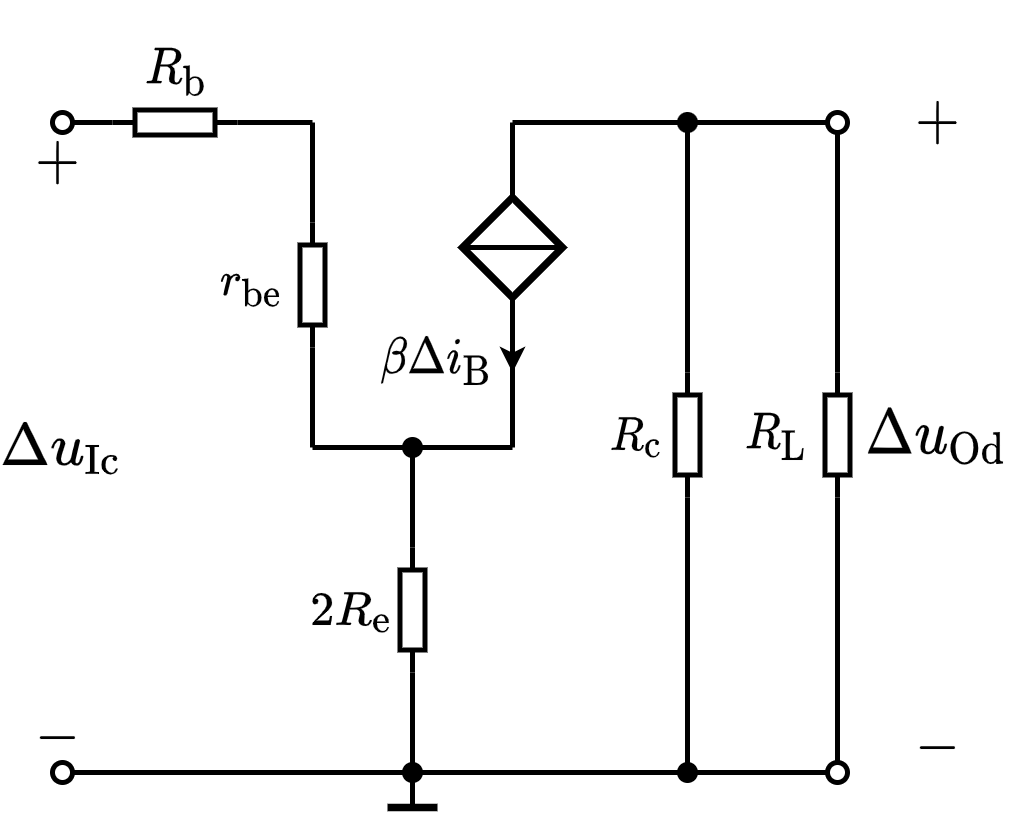

The diagram above was exported from draw.io. Its source (the exported page's mxGraphModel, read from the mxfile embedded in the PNG):
<mxGraphModel dx="309" dy="225" grid="1" gridSize="5" guides="1" tooltips="1" connect="1" arrows="1" fold="1" page="1" pageScale="1" pageWidth="827" pageHeight="1169" math="1" shadow="0">
  <root>
    <mxCell id="0" />
    <mxCell id="1" parent="0" />
    <mxCell id="AJ9eB-Lw84YiiwOxlzXT-66" value="$$-$$" style="text;html=1;align=center;verticalAlign=middle;resizable=1;points=[];autosize=1;strokeColor=none;fillColor=none;fontSize=10;movable=1;rotatable=1;deletable=1;editable=1;connectable=0;" parent="1" vertex="1">
      <mxGeometry x="279" y="225" width="20" height="15" as="geometry" />
    </mxCell>
    <mxCell id="AJ9eB-Lw84YiiwOxlzXT-11" value="$$r_\mathrm{be}$$" style="text;html=1;resizable=1;autosize=1;align=center;verticalAlign=middle;points=[];fillColor=none;strokeColor=none;rounded=0;fontSize=8;movable=1;rotatable=1;deletable=1;editable=1;connectable=0;allowArrows=0;" parent="1" vertex="1">
      <mxGeometry x="315" y="135" width="25" height="15" as="geometry" />
    </mxCell>
    <mxCell id="AJ9eB-Lw84YiiwOxlzXT-12" value="" style="endArrow=none;html=1;rounded=0;fontSize=10;startSize=4;endSize=4;entryX=1;entryY=0.5;entryDx=0;entryDy=0;entryPerimeter=0;" parent="1" target="AJ9eB-Lw84YiiwOxlzXT-13" edge="1">
      <mxGeometry width="50" height="50" relative="1" as="geometry">
        <mxPoint x="340" y="110" as="sourcePoint" />
        <mxPoint x="537" y="75.5" as="targetPoint" />
      </mxGeometry>
    </mxCell>
    <mxCell id="AJ9eB-Lw84YiiwOxlzXT-13" value="" style="pointerEvents=1;verticalLabelPosition=bottom;shadow=0;dashed=0;align=center;html=1;verticalAlign=top;shape=mxgraph.electrical.resistors.resistor_1;fontSize=10;direction=north;allowArrows=0;" parent="1" vertex="1">
      <mxGeometry x="337.5" y="130" width="5" height="25" as="geometry" />
    </mxCell>
    <mxCell id="AJ9eB-Lw84YiiwOxlzXT-14" value="" style="endArrow=none;html=1;rounded=0;fontSize=10;startSize=4;endSize=4;exitX=0;exitY=0.5;exitDx=0;exitDy=0;exitPerimeter=0;" parent="1" source="AJ9eB-Lw84YiiwOxlzXT-13" edge="1">
      <mxGeometry width="50" height="50" relative="1" as="geometry">
        <mxPoint x="429.5" y="60.5" as="sourcePoint" />
        <mxPoint x="340" y="175" as="targetPoint" />
      </mxGeometry>
    </mxCell>
    <mxCell id="AJ9eB-Lw84YiiwOxlzXT-3" value="$$R_\mathrm{b}$$" style="text;html=1;resizable=1;autosize=1;align=center;verticalAlign=middle;points=[];fillColor=none;strokeColor=none;rounded=0;fontSize=8;movable=1;rotatable=1;deletable=1;editable=1;connectable=0;allowArrows=0;" parent="1" vertex="1">
      <mxGeometry x="300" y="90" width="25" height="20" as="geometry" />
    </mxCell>
    <mxCell id="AJ9eB-Lw84YiiwOxlzXT-4" value="" style="endArrow=none;html=1;rounded=0;fontSize=10;startSize=4;endSize=4;entryX=1;entryY=0.5;entryDx=0;entryDy=0;entryPerimeter=0;startArrow=oval;startFill=0;" parent="1" target="AJ9eB-Lw84YiiwOxlzXT-5" edge="1">
      <mxGeometry width="50" height="50" relative="1" as="geometry">
        <mxPoint x="290" y="110" as="sourcePoint" />
        <mxPoint x="554.5" y="30.5" as="targetPoint" />
      </mxGeometry>
    </mxCell>
    <mxCell id="AJ9eB-Lw84YiiwOxlzXT-5" value="" style="pointerEvents=1;verticalLabelPosition=bottom;shadow=0;dashed=0;align=center;html=1;verticalAlign=top;shape=mxgraph.electrical.resistors.resistor_1;fontSize=10;direction=west;allowArrows=0;" parent="1" vertex="1">
      <mxGeometry x="300" y="107.5" width="25" height="5" as="geometry" />
    </mxCell>
    <mxCell id="AJ9eB-Lw84YiiwOxlzXT-6" value="" style="endArrow=none;html=1;rounded=0;fontSize=10;startSize=4;endSize=4;exitX=0;exitY=0.5;exitDx=0;exitDy=0;exitPerimeter=0;" parent="1" source="AJ9eB-Lw84YiiwOxlzXT-5" edge="1">
      <mxGeometry width="50" height="50" relative="1" as="geometry">
        <mxPoint x="442" y="15.5" as="sourcePoint" />
        <mxPoint x="340" y="110" as="targetPoint" />
      </mxGeometry>
    </mxCell>
    <mxCell id="AJ9eB-Lw84YiiwOxlzXT-22" value="" style="endArrow=none;html=1;rounded=0;fontSize=8;startSize=4;endSize=4;endFill=0;" parent="1" edge="1">
      <mxGeometry width="50" height="50" relative="1" as="geometry">
        <mxPoint x="340" y="175" as="sourcePoint" />
        <mxPoint x="380" y="175" as="targetPoint" />
      </mxGeometry>
    </mxCell>
    <mxCell id="AJ9eB-Lw84YiiwOxlzXT-23" value="" style="endArrow=none;html=1;rounded=0;fontSize=8;startSize=2;endSize=2;" parent="1" edge="1">
      <mxGeometry width="50" height="50" relative="1" as="geometry">
        <mxPoint x="360" y="240" as="sourcePoint" />
        <mxPoint x="360" y="247" as="targetPoint" />
      </mxGeometry>
    </mxCell>
    <mxCell id="AJ9eB-Lw84YiiwOxlzXT-24" value="" style="endArrow=none;html=1;rounded=0;fontSize=8;startSize=2;endSize=2;strokeWidth=1.5;" parent="1" edge="1">
      <mxGeometry width="50" height="50" relative="1" as="geometry">
        <mxPoint x="355" y="247" as="sourcePoint" />
        <mxPoint x="365" y="247" as="targetPoint" />
      </mxGeometry>
    </mxCell>
    <mxCell id="AJ9eB-Lw84YiiwOxlzXT-25" value="" style="endArrow=none;html=1;rounded=0;fontSize=8;startSize=2;endSize=2;strokeWidth=1;entryX=0.5;entryY=1;entryDx=0;entryDy=0;" parent="1" target="AJ9eB-Lw84YiiwOxlzXT-26" edge="1">
      <mxGeometry width="50" height="50" relative="1" as="geometry">
        <mxPoint x="380" y="175" as="sourcePoint" />
        <mxPoint x="380" y="165" as="targetPoint" />
      </mxGeometry>
    </mxCell>
    <mxCell id="AJ9eB-Lw84YiiwOxlzXT-26" value="" style="rhombus;whiteSpace=wrap;html=1;fontSize=8;strokeWidth=1.5;" parent="1" vertex="1">
      <mxGeometry x="370" y="125" width="20" height="20" as="geometry" />
    </mxCell>
    <mxCell id="AJ9eB-Lw84YiiwOxlzXT-27" value="" style="endArrow=none;html=1;rounded=0;fontSize=8;startSize=2;endSize=2;strokeWidth=1;exitX=0;exitY=0.5;exitDx=0;exitDy=0;entryX=1;entryY=0.5;entryDx=0;entryDy=0;" parent="1" source="AJ9eB-Lw84YiiwOxlzXT-26" target="AJ9eB-Lw84YiiwOxlzXT-26" edge="1">
      <mxGeometry width="50" height="50" relative="1" as="geometry">
        <mxPoint x="380" y="170" as="sourcePoint" />
        <mxPoint x="415" y="135" as="targetPoint" />
      </mxGeometry>
    </mxCell>
    <mxCell id="AJ9eB-Lw84YiiwOxlzXT-28" value="" style="endArrow=none;html=1;rounded=0;fontSize=8;startSize=2;endSize=2;strokeWidth=1;exitX=0.5;exitY=0;exitDx=0;exitDy=0;" parent="1" source="AJ9eB-Lw84YiiwOxlzXT-26" edge="1">
      <mxGeometry width="50" height="50" relative="1" as="geometry">
        <mxPoint x="365" y="145" as="sourcePoint" />
        <mxPoint x="380" y="110" as="targetPoint" />
      </mxGeometry>
    </mxCell>
    <mxCell id="AJ9eB-Lw84YiiwOxlzXT-29" value="" style="endArrow=oval;html=1;rounded=0;fontSize=8;startSize=4;endSize=4;strokeWidth=1;endFill=0;" parent="1" edge="1">
      <mxGeometry width="50" height="50" relative="1" as="geometry">
        <mxPoint x="380" y="110" as="sourcePoint" />
        <mxPoint x="445" y="110" as="targetPoint" />
      </mxGeometry>
    </mxCell>
    <mxCell id="AJ9eB-Lw84YiiwOxlzXT-30" value="" style="endArrow=classic;html=1;rounded=0;fontSize=8;startSize=2;endSize=2;strokeWidth=1;" parent="1" edge="1">
      <mxGeometry width="50" height="50" relative="1" as="geometry">
        <mxPoint x="380" y="150" as="sourcePoint" />
        <mxPoint x="380" y="160" as="targetPoint" />
      </mxGeometry>
    </mxCell>
    <mxCell id="AJ9eB-Lw84YiiwOxlzXT-31" value="$$\beta \Delta i_\mathrm{B}$$" style="text;html=1;align=center;verticalAlign=middle;resizable=1;points=[];autosize=1;strokeColor=none;fillColor=none;fontSize=8;movable=1;rotatable=1;deletable=1;editable=1;connectable=1;" parent="1" vertex="1">
      <mxGeometry x="350" y="150" width="30" height="15" as="geometry" />
    </mxCell>
    <mxCell id="AJ9eB-Lw84YiiwOxlzXT-39" value="" style="pointerEvents=1;verticalLabelPosition=bottom;shadow=0;dashed=0;align=center;html=1;verticalAlign=top;shape=mxgraph.electrical.resistors.resistor_1;fontSize=10;direction=north;allowArrows=0;" parent="1" vertex="1">
      <mxGeometry x="412.5" y="160" width="5" height="25" as="geometry" />
    </mxCell>
    <mxCell id="AJ9eB-Lw84YiiwOxlzXT-40" value="" style="endArrow=none;html=1;rounded=0;fontSize=8;startSize=2;endSize=2;strokeWidth=1;exitX=1;exitY=0.5;exitDx=0;exitDy=0;exitPerimeter=0;" parent="1" source="AJ9eB-Lw84YiiwOxlzXT-39" edge="1">
      <mxGeometry width="50" height="50" relative="1" as="geometry">
        <mxPoint x="465" y="170" as="sourcePoint" />
        <mxPoint x="415" y="110" as="targetPoint" />
      </mxGeometry>
    </mxCell>
    <mxCell id="AJ9eB-Lw84YiiwOxlzXT-41" value="" style="endArrow=none;html=1;rounded=0;fontSize=8;startSize=2;endSize=2;strokeWidth=1;exitX=0;exitY=0.5;exitDx=0;exitDy=0;exitPerimeter=0;" parent="1" source="AJ9eB-Lw84YiiwOxlzXT-39" edge="1">
      <mxGeometry width="50" height="50" relative="1" as="geometry">
        <mxPoint x="450" y="170" as="sourcePoint" />
        <mxPoint x="415" y="240" as="targetPoint" />
      </mxGeometry>
    </mxCell>
    <mxCell id="AJ9eB-Lw84YiiwOxlzXT-42" value="$$R_\mathrm{L}$$" style="text;html=1;resizable=1;autosize=1;align=center;verticalAlign=middle;points=[];fillColor=none;strokeColor=none;rounded=0;fontSize=8;movable=1;rotatable=1;deletable=1;editable=1;connectable=0;allowArrows=0;" parent="1" vertex="1">
      <mxGeometry x="425" y="165" width="15" height="15" as="geometry" />
    </mxCell>
    <mxCell id="AJ9eB-Lw84YiiwOxlzXT-43" value="" style="pointerEvents=1;verticalLabelPosition=bottom;shadow=0;dashed=0;align=center;html=1;verticalAlign=top;shape=mxgraph.electrical.resistors.resistor_1;fontSize=10;direction=north;allowArrows=0;" parent="1" vertex="1">
      <mxGeometry x="442.5" y="160" width="5" height="25" as="geometry" />
    </mxCell>
    <mxCell id="AJ9eB-Lw84YiiwOxlzXT-44" value="" style="endArrow=none;html=1;rounded=0;fontSize=8;startSize=2;endSize=2;strokeWidth=1;exitX=1;exitY=0.5;exitDx=0;exitDy=0;exitPerimeter=0;" parent="1" source="AJ9eB-Lw84YiiwOxlzXT-43" edge="1">
      <mxGeometry width="50" height="50" relative="1" as="geometry">
        <mxPoint x="495" y="170" as="sourcePoint" />
        <mxPoint x="445" y="112" as="targetPoint" />
      </mxGeometry>
    </mxCell>
    <mxCell id="AJ9eB-Lw84YiiwOxlzXT-45" value="" style="endArrow=none;html=1;rounded=0;fontSize=8;startSize=2;endSize=2;strokeWidth=1;exitX=0;exitY=0.5;exitDx=0;exitDy=0;exitPerimeter=0;" parent="1" source="AJ9eB-Lw84YiiwOxlzXT-43" edge="1">
      <mxGeometry width="50" height="50" relative="1" as="geometry">
        <mxPoint x="480" y="170" as="sourcePoint" />
        <mxPoint x="445" y="238" as="targetPoint" />
      </mxGeometry>
    </mxCell>
    <mxCell id="AJ9eB-Lw84YiiwOxlzXT-52" value="" style="shape=waypoint;sketch=0;fillStyle=solid;size=6;pointerEvents=1;points=[];fillColor=none;resizable=1;rotatable=1;perimeter=centerPerimeter;snapToPoint=1;fontSize=8;strokeWidth=0.1;movable=1;deletable=1;editable=1;connectable=1;" parent="1" vertex="1">
      <mxGeometry x="410" y="105" width="10" height="10" as="geometry" />
    </mxCell>
    <mxCell id="AJ9eB-Lw84YiiwOxlzXT-53" value="" style="shape=waypoint;sketch=0;fillStyle=solid;size=6;pointerEvents=1;points=[];fillColor=none;resizable=1;rotatable=1;perimeter=centerPerimeter;snapToPoint=1;fontSize=8;strokeWidth=0.1;movable=1;deletable=1;editable=1;connectable=0;allowArrows=0;" parent="1" vertex="1">
      <mxGeometry x="355" y="235" width="10" height="10" as="geometry" />
    </mxCell>
    <mxCell id="AJ9eB-Lw84YiiwOxlzXT-54" value="" style="shape=waypoint;sketch=0;fillStyle=solid;size=6;pointerEvents=1;points=[];fillColor=none;resizable=1;rotatable=1;perimeter=centerPerimeter;snapToPoint=1;fontSize=8;strokeWidth=0.1;movable=1;deletable=1;editable=1;connectable=0;allowArrows=0;" parent="1" vertex="1">
      <mxGeometry x="355" y="170" width="10" height="10" as="geometry" />
    </mxCell>
    <mxCell id="AJ9eB-Lw84YiiwOxlzXT-55" value="$$2R_\mathrm{e}$$" style="text;html=1;resizable=1;autosize=1;align=center;verticalAlign=middle;points=[];fillColor=none;strokeColor=none;rounded=0;fontSize=8;movable=1;rotatable=1;deletable=1;editable=1;connectable=0;allowArrows=0;" parent="1" vertex="1">
      <mxGeometry x="335" y="200" width="25" height="15" as="geometry" />
    </mxCell>
    <mxCell id="AJ9eB-Lw84YiiwOxlzXT-56" value="" style="pointerEvents=1;verticalLabelPosition=bottom;shadow=0;dashed=0;align=center;html=1;verticalAlign=top;shape=mxgraph.electrical.resistors.resistor_1;fontSize=10;direction=north;allowArrows=0;" parent="1" vertex="1">
      <mxGeometry x="357.5" y="195" width="5" height="25" as="geometry" />
    </mxCell>
    <mxCell id="AJ9eB-Lw84YiiwOxlzXT-57" value="" style="endArrow=none;html=1;rounded=0;fontSize=8;startSize=2;endSize=2;strokeWidth=1;entryX=0;entryY=0.5;entryDx=0;entryDy=0;entryPerimeter=0;" parent="1" target="AJ9eB-Lw84YiiwOxlzXT-56" edge="1">
      <mxGeometry width="50" height="50" relative="1" as="geometry">
        <mxPoint x="360" y="240" as="sourcePoint" />
        <mxPoint x="325" y="190" as="targetPoint" />
      </mxGeometry>
    </mxCell>
    <mxCell id="AJ9eB-Lw84YiiwOxlzXT-60" value="" style="endArrow=none;html=1;rounded=0;fontSize=10;startSize=4;endSize=4;startArrow=oval;startFill=0;" parent="1" edge="1">
      <mxGeometry width="50" height="50" relative="1" as="geometry">
        <mxPoint x="290" y="240" as="sourcePoint" />
        <mxPoint x="330" y="240" as="targetPoint" />
      </mxGeometry>
    </mxCell>
    <mxCell id="AJ9eB-Lw84YiiwOxlzXT-62" value="" style="endArrow=oval;html=1;rounded=0;fontSize=10;startSize=4;endSize=4;exitX=0;exitY=0.5;exitDx=0;exitDy=0;exitPerimeter=0;endFill=0;" parent="1" edge="1">
      <mxGeometry width="50" height="50" relative="1" as="geometry">
        <mxPoint x="320" y="240" as="sourcePoint" />
        <mxPoint x="445" y="240" as="targetPoint" />
      </mxGeometry>
    </mxCell>
    <mxCell id="AJ9eB-Lw84YiiwOxlzXT-64" value="$$\Delta u_{\mathrm{Ic}}$$" style="text;html=1;align=center;verticalAlign=middle;resizable=1;points=[];autosize=1;strokeColor=none;fillColor=none;fontSize=10;movable=1;rotatable=1;deletable=1;editable=1;connectable=0;" parent="1" vertex="1">
      <mxGeometry x="280" y="165" width="20" height="20" as="geometry" />
    </mxCell>
    <mxCell id="AJ9eB-Lw84YiiwOxlzXT-65" value="$$+$$" style="text;html=1;align=center;verticalAlign=middle;resizable=1;points=[];autosize=1;strokeColor=none;fillColor=none;fontSize=10;movable=1;rotatable=1;deletable=1;editable=1;connectable=0;" parent="1" vertex="1">
      <mxGeometry x="279" y="110" width="20" height="15" as="geometry" />
    </mxCell>
    <mxCell id="AJ9eB-Lw84YiiwOxlzXT-67" value="$$R_\mathrm{c}$$" style="text;html=1;resizable=1;autosize=1;align=center;verticalAlign=middle;points=[];fillColor=none;strokeColor=none;rounded=0;fontSize=8;movable=1;rotatable=1;deletable=1;editable=1;connectable=0;allowArrows=0;" parent="1" vertex="1">
      <mxGeometry x="395" y="165" width="20" height="15" as="geometry" />
    </mxCell>
    <mxCell id="AJ9eB-Lw84YiiwOxlzXT-68" value="$$+$$" style="text;html=1;align=center;verticalAlign=middle;resizable=1;points=[];autosize=1;strokeColor=none;fillColor=none;fontSize=10;movable=1;rotatable=1;deletable=1;editable=1;connectable=0;" parent="1" vertex="1">
      <mxGeometry x="455" y="105" width="20" height="10" as="geometry" />
    </mxCell>
    <mxCell id="AJ9eB-Lw84YiiwOxlzXT-69" value="$$\Delta u_{\mathrm{Od}}$$" style="text;html=1;align=center;verticalAlign=middle;resizable=1;points=[];autosize=1;strokeColor=none;fillColor=none;fontSize=10;movable=1;rotatable=1;deletable=1;editable=1;connectable=0;" parent="1" vertex="1">
      <mxGeometry x="450" y="163" width="30" height="20" as="geometry" />
    </mxCell>
    <mxCell id="AJ9eB-Lw84YiiwOxlzXT-70" value="$$-$$" style="text;html=1;align=center;verticalAlign=middle;resizable=1;points=[];autosize=1;strokeColor=none;fillColor=none;fontSize=10;movable=1;rotatable=1;deletable=1;editable=1;connectable=0;" parent="1" vertex="1">
      <mxGeometry x="455" y="230" width="20" height="10" as="geometry" />
    </mxCell>
    <mxCell id="lKmdanVx9Iap_GrK7QKJ-2" value="" style="endArrow=none;html=1;rounded=0;exitX=1;exitY=0.5;exitDx=0;exitDy=0;exitPerimeter=0;" edge="1" parent="1" source="AJ9eB-Lw84YiiwOxlzXT-56">
      <mxGeometry width="50" height="50" relative="1" as="geometry">
        <mxPoint x="410" y="230" as="sourcePoint" />
        <mxPoint x="360" y="175" as="targetPoint" />
      </mxGeometry>
    </mxCell>
    <mxCell id="lKmdanVx9Iap_GrK7QKJ-3" value="" style="shape=waypoint;sketch=0;fillStyle=solid;size=6;pointerEvents=1;points=[];fillColor=none;resizable=1;rotatable=1;perimeter=centerPerimeter;snapToPoint=1;fontSize=8;strokeWidth=0.1;movable=1;deletable=1;editable=1;connectable=0;allowArrows=0;" vertex="1" parent="1">
      <mxGeometry x="410" y="235" width="10" height="10" as="geometry" />
    </mxCell>
  </root>
</mxGraphModel>